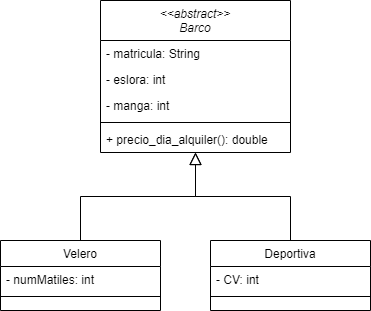

The diagram above was exported from draw.io. Its source (the exported page's mxGraphModel, read from the mxfile embedded in the PNG):
<mxGraphModel dx="1434" dy="764" grid="1" gridSize="10" guides="1" tooltips="1" connect="1" arrows="1" fold="1" page="1" pageScale="1" pageWidth="827" pageHeight="1169" math="0" shadow="0">
  <root>
    <mxCell id="WIyWlLk6GJQsqaUBKTNV-0" />
    <mxCell id="WIyWlLk6GJQsqaUBKTNV-1" parent="WIyWlLk6GJQsqaUBKTNV-0" />
    <mxCell id="zkfFHV4jXpPFQw0GAbJ--0" value="&lt;&lt;abstract&gt;&gt;&#10;Barco" style="swimlane;fontStyle=2;align=center;verticalAlign=top;childLayout=stackLayout;horizontal=1;startSize=40;horizontalStack=0;resizeParent=1;resizeLast=0;collapsible=1;marginBottom=0;rounded=0;shadow=0;strokeWidth=1;" parent="WIyWlLk6GJQsqaUBKTNV-1" vertex="1">
      <mxGeometry x="150" y="120" width="190" height="152" as="geometry">
        <mxRectangle x="230" y="140" width="160" height="26" as="alternateBounds" />
      </mxGeometry>
    </mxCell>
    <mxCell id="zkfFHV4jXpPFQw0GAbJ--1" value="- matricula: String " style="text;align=left;verticalAlign=top;spacingLeft=4;spacingRight=4;overflow=hidden;rotatable=0;points=[[0,0.5],[1,0.5]];portConstraint=eastwest;" parent="zkfFHV4jXpPFQw0GAbJ--0" vertex="1">
      <mxGeometry y="40" width="190" height="26" as="geometry" />
    </mxCell>
    <mxCell id="zkfFHV4jXpPFQw0GAbJ--2" value="- eslora: int " style="text;align=left;verticalAlign=top;spacingLeft=4;spacingRight=4;overflow=hidden;rotatable=0;points=[[0,0.5],[1,0.5]];portConstraint=eastwest;rounded=0;shadow=0;html=0;" parent="zkfFHV4jXpPFQw0GAbJ--0" vertex="1">
      <mxGeometry y="66" width="190" height="26" as="geometry" />
    </mxCell>
    <mxCell id="zkfFHV4jXpPFQw0GAbJ--3" value="- manga: int " style="text;align=left;verticalAlign=top;spacingLeft=4;spacingRight=4;overflow=hidden;rotatable=0;points=[[0,0.5],[1,0.5]];portConstraint=eastwest;rounded=0;shadow=0;html=0;" parent="zkfFHV4jXpPFQw0GAbJ--0" vertex="1">
      <mxGeometry y="92" width="190" height="26" as="geometry" />
    </mxCell>
    <mxCell id="zkfFHV4jXpPFQw0GAbJ--4" value="" style="line;html=1;strokeWidth=1;align=left;verticalAlign=middle;spacingTop=-1;spacingLeft=3;spacingRight=3;rotatable=0;labelPosition=right;points=[];portConstraint=eastwest;" parent="zkfFHV4jXpPFQw0GAbJ--0" vertex="1">
      <mxGeometry y="118" width="190" height="8" as="geometry" />
    </mxCell>
    <mxCell id="HzMwjZV5AzWtEosCVX7I-0" value="+ precio_dia_alquiler(): double" style="text;align=left;verticalAlign=top;spacingLeft=4;spacingRight=4;overflow=hidden;rotatable=0;points=[[0,0.5],[1,0.5]];portConstraint=eastwest;rounded=0;shadow=0;html=0;" vertex="1" parent="zkfFHV4jXpPFQw0GAbJ--0">
      <mxGeometry y="126" width="190" height="26" as="geometry" />
    </mxCell>
    <mxCell id="zkfFHV4jXpPFQw0GAbJ--6" value="Velero" style="swimlane;fontStyle=0;align=center;verticalAlign=top;childLayout=stackLayout;horizontal=1;startSize=26;horizontalStack=0;resizeParent=1;resizeLast=0;collapsible=1;marginBottom=0;rounded=0;shadow=0;strokeWidth=1;" parent="WIyWlLk6GJQsqaUBKTNV-1" vertex="1">
      <mxGeometry x="50" y="360" width="160" height="70" as="geometry">
        <mxRectangle x="130" y="380" width="160" height="26" as="alternateBounds" />
      </mxGeometry>
    </mxCell>
    <mxCell id="zkfFHV4jXpPFQw0GAbJ--7" value="- numMatiles: int " style="text;align=left;verticalAlign=top;spacingLeft=4;spacingRight=4;overflow=hidden;rotatable=0;points=[[0,0.5],[1,0.5]];portConstraint=eastwest;" parent="zkfFHV4jXpPFQw0GAbJ--6" vertex="1">
      <mxGeometry y="26" width="160" height="26" as="geometry" />
    </mxCell>
    <mxCell id="zkfFHV4jXpPFQw0GAbJ--9" value="" style="line;html=1;strokeWidth=1;align=left;verticalAlign=middle;spacingTop=-1;spacingLeft=3;spacingRight=3;rotatable=0;labelPosition=right;points=[];portConstraint=eastwest;" parent="zkfFHV4jXpPFQw0GAbJ--6" vertex="1">
      <mxGeometry y="52" width="160" height="8" as="geometry" />
    </mxCell>
    <mxCell id="zkfFHV4jXpPFQw0GAbJ--12" value="" style="endArrow=block;endSize=10;endFill=0;shadow=0;strokeWidth=1;rounded=0;edgeStyle=elbowEdgeStyle;elbow=vertical;" parent="WIyWlLk6GJQsqaUBKTNV-1" source="zkfFHV4jXpPFQw0GAbJ--6" target="zkfFHV4jXpPFQw0GAbJ--0" edge="1">
      <mxGeometry width="160" relative="1" as="geometry">
        <mxPoint x="130" y="203" as="sourcePoint" />
        <mxPoint x="130" y="203" as="targetPoint" />
      </mxGeometry>
    </mxCell>
    <mxCell id="zkfFHV4jXpPFQw0GAbJ--13" value="Deportiva" style="swimlane;fontStyle=0;align=center;verticalAlign=top;childLayout=stackLayout;horizontal=1;startSize=26;horizontalStack=0;resizeParent=1;resizeLast=0;collapsible=1;marginBottom=0;rounded=0;shadow=0;strokeWidth=1;" parent="WIyWlLk6GJQsqaUBKTNV-1" vertex="1">
      <mxGeometry x="260" y="360" width="160" height="70" as="geometry">
        <mxRectangle x="340" y="380" width="170" height="26" as="alternateBounds" />
      </mxGeometry>
    </mxCell>
    <mxCell id="zkfFHV4jXpPFQw0GAbJ--14" value="- CV: int " style="text;align=left;verticalAlign=top;spacingLeft=4;spacingRight=4;overflow=hidden;rotatable=0;points=[[0,0.5],[1,0.5]];portConstraint=eastwest;" parent="zkfFHV4jXpPFQw0GAbJ--13" vertex="1">
      <mxGeometry y="26" width="160" height="26" as="geometry" />
    </mxCell>
    <mxCell id="zkfFHV4jXpPFQw0GAbJ--15" value="" style="line;html=1;strokeWidth=1;align=left;verticalAlign=middle;spacingTop=-1;spacingLeft=3;spacingRight=3;rotatable=0;labelPosition=right;points=[];portConstraint=eastwest;" parent="zkfFHV4jXpPFQw0GAbJ--13" vertex="1">
      <mxGeometry y="52" width="160" height="8" as="geometry" />
    </mxCell>
    <mxCell id="zkfFHV4jXpPFQw0GAbJ--16" value="" style="endArrow=block;endSize=10;endFill=0;shadow=0;strokeWidth=1;rounded=0;edgeStyle=elbowEdgeStyle;elbow=vertical;" parent="WIyWlLk6GJQsqaUBKTNV-1" source="zkfFHV4jXpPFQw0GAbJ--13" target="zkfFHV4jXpPFQw0GAbJ--0" edge="1">
      <mxGeometry width="160" relative="1" as="geometry">
        <mxPoint x="140" y="373" as="sourcePoint" />
        <mxPoint x="240" y="271" as="targetPoint" />
      </mxGeometry>
    </mxCell>
  </root>
</mxGraphModel>